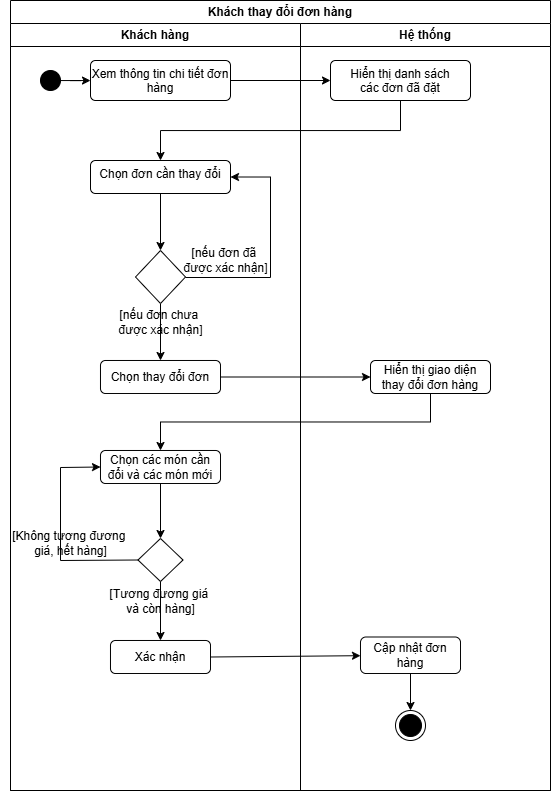

The diagram above was exported from draw.io. Its source (the exported page's mxGraphModel, read from the mxfile embedded in the PNG):
<mxGraphModel dx="508" dy="423" grid="1" gridSize="10" guides="1" tooltips="1" connect="1" arrows="1" fold="1" page="1" pageScale="1" pageWidth="850" pageHeight="1100" math="0" shadow="0">
  <root>
    <mxCell id="0" />
    <mxCell id="1" parent="0" />
    <mxCell id="ZDhTmmprXyApbkXA-xJZ-1" value="Khách thay đổi đơn hàng" style="swimlane;whiteSpace=wrap;html=1;flipH=0;flipV=0;" vertex="1" parent="1">
      <mxGeometry x="190" y="180" width="540" height="790" as="geometry" />
    </mxCell>
    <mxCell id="ZDhTmmprXyApbkXA-xJZ-3" value="Khách hàng" style="swimlane;whiteSpace=wrap;html=1;" vertex="1" parent="ZDhTmmprXyApbkXA-xJZ-1">
      <mxGeometry y="23" width="290" height="767" as="geometry" />
    </mxCell>
    <mxCell id="ZDhTmmprXyApbkXA-xJZ-7" value="" style="edgeStyle=orthogonalEdgeStyle;rounded=0;orthogonalLoop=1;jettySize=auto;html=1;" edge="1" parent="ZDhTmmprXyApbkXA-xJZ-3" source="ZDhTmmprXyApbkXA-xJZ-5" target="ZDhTmmprXyApbkXA-xJZ-6">
      <mxGeometry relative="1" as="geometry" />
    </mxCell>
    <mxCell id="ZDhTmmprXyApbkXA-xJZ-5" value="" style="ellipse;fillColor=strokeColor;html=1;" vertex="1" parent="ZDhTmmprXyApbkXA-xJZ-3">
      <mxGeometry x="30" y="47" width="20" height="20" as="geometry" />
    </mxCell>
    <mxCell id="ZDhTmmprXyApbkXA-xJZ-9" value="" style="edgeStyle=orthogonalEdgeStyle;rounded=0;orthogonalLoop=1;jettySize=auto;html=1;" edge="1" parent="ZDhTmmprXyApbkXA-xJZ-3" source="ZDhTmmprXyApbkXA-xJZ-6" target="ZDhTmmprXyApbkXA-xJZ-8">
      <mxGeometry relative="1" as="geometry" />
    </mxCell>
    <mxCell id="ZDhTmmprXyApbkXA-xJZ-6" value="Xem thông tin chi tiết đơn hàng" style="html=1;align=center;verticalAlign=top;rounded=1;absoluteArcSize=1;arcSize=10;dashed=0;whiteSpace=wrap;" vertex="1" parent="ZDhTmmprXyApbkXA-xJZ-3">
      <mxGeometry x="80" y="37" width="140" height="40" as="geometry" />
    </mxCell>
    <mxCell id="ZDhTmmprXyApbkXA-xJZ-11" value="" style="edgeStyle=orthogonalEdgeStyle;rounded=0;orthogonalLoop=1;jettySize=auto;html=1;exitX=0.5;exitY=1;exitDx=0;exitDy=0;" edge="1" parent="ZDhTmmprXyApbkXA-xJZ-3" source="ZDhTmmprXyApbkXA-xJZ-8" target="ZDhTmmprXyApbkXA-xJZ-10">
      <mxGeometry relative="1" as="geometry" />
    </mxCell>
    <mxCell id="ZDhTmmprXyApbkXA-xJZ-8" value="Hiển thị danh sách&lt;div&gt;các đơn đã đặt&lt;/div&gt;" style="html=1;align=center;verticalAlign=top;rounded=1;absoluteArcSize=1;arcSize=10;dashed=0;whiteSpace=wrap;" vertex="1" parent="ZDhTmmprXyApbkXA-xJZ-3">
      <mxGeometry x="320" y="37" width="140" height="40" as="geometry" />
    </mxCell>
    <mxCell id="ZDhTmmprXyApbkXA-xJZ-13" value="" style="edgeStyle=orthogonalEdgeStyle;rounded=0;orthogonalLoop=1;jettySize=auto;html=1;entryX=0.5;entryY=0;entryDx=0;entryDy=0;" edge="1" parent="ZDhTmmprXyApbkXA-xJZ-3" source="ZDhTmmprXyApbkXA-xJZ-10" target="ZDhTmmprXyApbkXA-xJZ-14">
      <mxGeometry relative="1" as="geometry">
        <mxPoint x="165" y="226.5" as="targetPoint" />
      </mxGeometry>
    </mxCell>
    <mxCell id="ZDhTmmprXyApbkXA-xJZ-10" value="Chọn đơn cần thay đổi" style="html=1;align=center;verticalAlign=top;rounded=1;absoluteArcSize=1;arcSize=10;dashed=0;whiteSpace=wrap;" vertex="1" parent="ZDhTmmprXyApbkXA-xJZ-3">
      <mxGeometry x="80" y="137" width="140" height="33" as="geometry" />
    </mxCell>
    <mxCell id="ZDhTmmprXyApbkXA-xJZ-16" value="" style="edgeStyle=orthogonalEdgeStyle;rounded=0;orthogonalLoop=1;jettySize=auto;html=1;" edge="1" parent="ZDhTmmprXyApbkXA-xJZ-3" source="ZDhTmmprXyApbkXA-xJZ-14" target="ZDhTmmprXyApbkXA-xJZ-15">
      <mxGeometry relative="1" as="geometry" />
    </mxCell>
    <mxCell id="ZDhTmmprXyApbkXA-xJZ-14" value="" style="rhombus;" vertex="1" parent="ZDhTmmprXyApbkXA-xJZ-3">
      <mxGeometry x="125" y="227" width="50" height="53" as="geometry" />
    </mxCell>
    <mxCell id="ZDhTmmprXyApbkXA-xJZ-15" value="Chọn thay đổi đơn" style="rounded=1;whiteSpace=wrap;html=1;" vertex="1" parent="ZDhTmmprXyApbkXA-xJZ-3">
      <mxGeometry x="90" y="337" width="120" height="33" as="geometry" />
    </mxCell>
    <mxCell id="ZDhTmmprXyApbkXA-xJZ-17" value="" style="edgeStyle=orthogonalEdgeStyle;rounded=0;orthogonalLoop=1;jettySize=auto;html=1;entryX=1;entryY=0.5;entryDx=0;entryDy=0;" edge="1" parent="ZDhTmmprXyApbkXA-xJZ-3" target="ZDhTmmprXyApbkXA-xJZ-10">
      <mxGeometry relative="1" as="geometry">
        <mxPoint x="175" y="254" as="sourcePoint" />
        <mxPoint x="140" y="254" as="targetPoint" />
        <Array as="points">
          <mxPoint x="260" y="254" />
          <mxPoint x="260" y="154" />
        </Array>
      </mxGeometry>
    </mxCell>
    <mxCell id="ZDhTmmprXyApbkXA-xJZ-18" value="[nếu đơn đã&amp;nbsp;&lt;div&gt;được xác nhận]&lt;/div&gt;" style="text;html=1;align=center;verticalAlign=middle;resizable=0;points=[];autosize=1;strokeColor=none;fillColor=none;" vertex="1" parent="ZDhTmmprXyApbkXA-xJZ-3">
      <mxGeometry x="160" y="217" width="110" height="40" as="geometry" />
    </mxCell>
    <mxCell id="ZDhTmmprXyApbkXA-xJZ-20" value="[nếu đơn chưa&amp;nbsp;&lt;div&gt;được xác nhận]&lt;/div&gt;" style="text;html=1;align=center;verticalAlign=middle;resizable=0;points=[];autosize=1;strokeColor=none;fillColor=none;" vertex="1" parent="ZDhTmmprXyApbkXA-xJZ-3">
      <mxGeometry x="95" y="278.5" width="110" height="40" as="geometry" />
    </mxCell>
    <mxCell id="ZDhTmmprXyApbkXA-xJZ-21" value="Chọn các món cần đổi và các món mới" style="rounded=1;whiteSpace=wrap;html=1;" vertex="1" parent="ZDhTmmprXyApbkXA-xJZ-3">
      <mxGeometry x="90" y="427" width="120" height="33" as="geometry" />
    </mxCell>
    <mxCell id="ZDhTmmprXyApbkXA-xJZ-30" value="" style="edgeStyle=orthogonalEdgeStyle;rounded=0;orthogonalLoop=1;jettySize=auto;html=1;" edge="1" parent="ZDhTmmprXyApbkXA-xJZ-3" source="ZDhTmmprXyApbkXA-xJZ-25" target="ZDhTmmprXyApbkXA-xJZ-29">
      <mxGeometry relative="1" as="geometry" />
    </mxCell>
    <mxCell id="ZDhTmmprXyApbkXA-xJZ-25" value="" style="rhombus;whiteSpace=wrap;html=1;" vertex="1" parent="ZDhTmmprXyApbkXA-xJZ-3">
      <mxGeometry x="127.5" y="515" width="45" height="43" as="geometry" />
    </mxCell>
    <mxCell id="ZDhTmmprXyApbkXA-xJZ-26" value="" style="endArrow=classic;html=1;rounded=0;exitX=0.5;exitY=1;exitDx=0;exitDy=0;entryX=0.5;entryY=0;entryDx=0;entryDy=0;" edge="1" parent="ZDhTmmprXyApbkXA-xJZ-3" source="ZDhTmmprXyApbkXA-xJZ-21" target="ZDhTmmprXyApbkXA-xJZ-25">
      <mxGeometry width="50" height="50" relative="1" as="geometry">
        <mxPoint x="270" y="617" as="sourcePoint" />
        <mxPoint x="320" y="567" as="targetPoint" />
      </mxGeometry>
    </mxCell>
    <mxCell id="ZDhTmmprXyApbkXA-xJZ-27" value="" style="endArrow=classic;html=1;rounded=0;exitX=0;exitY=0.5;exitDx=0;exitDy=0;entryX=0;entryY=0.5;entryDx=0;entryDy=0;" edge="1" parent="ZDhTmmprXyApbkXA-xJZ-3" source="ZDhTmmprXyApbkXA-xJZ-25" target="ZDhTmmprXyApbkXA-xJZ-21">
      <mxGeometry width="50" height="50" relative="1" as="geometry">
        <mxPoint x="240" y="567" as="sourcePoint" />
        <mxPoint x="290" y="517" as="targetPoint" />
        <Array as="points">
          <mxPoint x="50" y="537" />
          <mxPoint x="50" y="444" />
        </Array>
      </mxGeometry>
    </mxCell>
    <mxCell id="ZDhTmmprXyApbkXA-xJZ-28" value="[Không tương đương&amp;nbsp;&lt;div&gt;giá,&amp;nbsp;&lt;span style=&quot;background-color: transparent; color: light-dark(rgb(0, 0, 0), rgb(255, 255, 255));&quot;&gt;hết hàng]&lt;/span&gt;&lt;/div&gt;" style="text;html=1;align=center;verticalAlign=middle;resizable=0;points=[];autosize=1;strokeColor=none;fillColor=none;" vertex="1" parent="ZDhTmmprXyApbkXA-xJZ-3">
      <mxGeometry x="-10" y="500" width="140" height="40" as="geometry" />
    </mxCell>
    <mxCell id="ZDhTmmprXyApbkXA-xJZ-29" value="Xác nhận" style="rounded=1;whiteSpace=wrap;html=1;" vertex="1" parent="ZDhTmmprXyApbkXA-xJZ-3">
      <mxGeometry x="100" y="617" width="100" height="33" as="geometry" />
    </mxCell>
    <mxCell id="ZDhTmmprXyApbkXA-xJZ-32" value="[Tương đương&amp;nbsp;&lt;span style=&quot;background-color: transparent; color: light-dark(rgb(0, 0, 0), rgb(255, 255, 255));&quot;&gt;giá&amp;nbsp;&lt;/span&gt;&lt;div&gt;&lt;span style=&quot;background-color: transparent; color: light-dark(rgb(0, 0, 0), rgb(255, 255, 255));&quot;&gt;và còn&lt;/span&gt;&lt;span style=&quot;background-color: transparent; color: light-dark(rgb(0, 0, 0), rgb(255, 255, 255));&quot;&gt;&amp;nbsp;hàng]&lt;/span&gt;&lt;/div&gt;" style="text;html=1;align=center;verticalAlign=middle;resizable=0;points=[];autosize=1;strokeColor=none;fillColor=none;" vertex="1" parent="ZDhTmmprXyApbkXA-xJZ-3">
      <mxGeometry x="85" y="558" width="130" height="40" as="geometry" />
    </mxCell>
    <mxCell id="ZDhTmmprXyApbkXA-xJZ-4" value="Hệ thống" style="swimlane;whiteSpace=wrap;html=1;" vertex="1" parent="ZDhTmmprXyApbkXA-xJZ-1">
      <mxGeometry x="290" y="23" width="250" height="767" as="geometry" />
    </mxCell>
    <mxCell id="ZDhTmmprXyApbkXA-xJZ-23" value="Hiển thị giao diện thay đổi đơn hàng" style="rounded=1;whiteSpace=wrap;html=1;" vertex="1" parent="ZDhTmmprXyApbkXA-xJZ-4">
      <mxGeometry x="70" y="337" width="120" height="33" as="geometry" />
    </mxCell>
    <mxCell id="ZDhTmmprXyApbkXA-xJZ-38" value="" style="edgeStyle=orthogonalEdgeStyle;rounded=0;orthogonalLoop=1;jettySize=auto;html=1;" edge="1" parent="ZDhTmmprXyApbkXA-xJZ-4" source="ZDhTmmprXyApbkXA-xJZ-36" target="ZDhTmmprXyApbkXA-xJZ-37">
      <mxGeometry relative="1" as="geometry" />
    </mxCell>
    <mxCell id="ZDhTmmprXyApbkXA-xJZ-36" value="Cập nhật đơn hàng" style="rounded=1;whiteSpace=wrap;html=1;" vertex="1" parent="ZDhTmmprXyApbkXA-xJZ-4">
      <mxGeometry x="60" y="613.5" width="100" height="36.5" as="geometry" />
    </mxCell>
    <mxCell id="ZDhTmmprXyApbkXA-xJZ-37" value="" style="ellipse;html=1;shape=endState;fillColor=strokeColor;" vertex="1" parent="ZDhTmmprXyApbkXA-xJZ-4">
      <mxGeometry x="95" y="687" width="30" height="30" as="geometry" />
    </mxCell>
    <mxCell id="ZDhTmmprXyApbkXA-xJZ-24" value="" style="edgeStyle=orthogonalEdgeStyle;rounded=0;orthogonalLoop=1;jettySize=auto;html=1;" edge="1" parent="ZDhTmmprXyApbkXA-xJZ-1" source="ZDhTmmprXyApbkXA-xJZ-15" target="ZDhTmmprXyApbkXA-xJZ-23">
      <mxGeometry relative="1" as="geometry" />
    </mxCell>
    <mxCell id="ZDhTmmprXyApbkXA-xJZ-22" value="" style="edgeStyle=orthogonalEdgeStyle;rounded=0;orthogonalLoop=1;jettySize=auto;html=1;exitX=0.5;exitY=1;exitDx=0;exitDy=0;" edge="1" parent="ZDhTmmprXyApbkXA-xJZ-1" source="ZDhTmmprXyApbkXA-xJZ-23" target="ZDhTmmprXyApbkXA-xJZ-21">
      <mxGeometry relative="1" as="geometry" />
    </mxCell>
    <mxCell id="ZDhTmmprXyApbkXA-xJZ-35" value="" style="endArrow=classic;html=1;rounded=0;exitX=1;exitY=0.5;exitDx=0;exitDy=0;" edge="1" parent="ZDhTmmprXyApbkXA-xJZ-1" source="ZDhTmmprXyApbkXA-xJZ-29" target="ZDhTmmprXyApbkXA-xJZ-36">
      <mxGeometry width="50" height="50" relative="1" as="geometry">
        <mxPoint x="340" y="590" as="sourcePoint" />
        <mxPoint x="390" y="540" as="targetPoint" />
      </mxGeometry>
    </mxCell>
  </root>
</mxGraphModel>